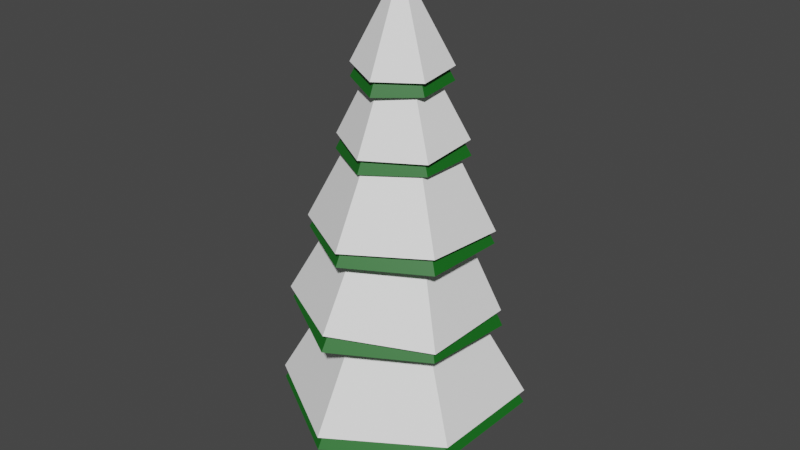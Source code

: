 # Source: talvi_kuusi1.blend  (saved by Blender 4.4.30; exported with 4.5.12 LTS)
import bpy
from mathutils import Matrix  # noqa: F401  (used for matrix-valued properties, if any)

bpy.ops.wm.read_factory_settings(use_empty=True)
scene = bpy.context.scene
scene.name = 'Scene'

# ---- collections
col_collection = bpy.data.collections.new('Collection'); scene.collection.children.link(col_collection)

# ---- materials (node trees are filled in below, after node groups)
mat_material_001 = bpy.data.materials.new('Material.001')
mat_material_003 = bpy.data.materials.new('Material.003')
mat_material_002 = bpy.data.materials.new('Material.002')

# ---- material node trees
mat_material_001.use_nodes = True; mat_material_001.node_tree.nodes.clear()
_N = mat_material_001.node_tree.nodes; _L = mat_material_001.node_tree.links
n0 = _N.new('ShaderNodeBsdfPrincipled'); n0.name = 'Principled BSDF'; n0.location = (10, 300)
n0.inputs[0].default_value = (0.1981, 0.07421, 0.02029, 1.0)
n1 = _N.new('ShaderNodeOutputMaterial'); n1.name = 'Material Output'; n1.location = (300, 300)
_L.new(n0.outputs[0], n1.inputs[0])
n1.is_active_output = True
mat_material_003.use_nodes = True; mat_material_003.node_tree.nodes.clear()
_N = mat_material_003.node_tree.nodes; _L = mat_material_003.node_tree.links
n0 = _N.new('ShaderNodeBsdfPrincipled'); n0.name = 'Principled BSDF'; n0.location = (10, 300)
n0.inputs[0].default_value = (1.0, 1.0, 1.0, 1.0)
n1 = _N.new('ShaderNodeOutputMaterial'); n1.name = 'Material Output'; n1.location = (300, 300)
_L.new(n0.outputs[0], n1.inputs[0])
n1.is_active_output = True
mat_material_002.use_nodes = True; mat_material_002.node_tree.nodes.clear()
_N = mat_material_002.node_tree.nodes; _L = mat_material_002.node_tree.links
n0 = _N.new('ShaderNodeBsdfPrincipled'); n0.name = 'Principled BSDF'; n0.location = (10, 300)
n0.inputs[0].default_value = (0.006188, 0.141, 0.01061, 1.0)
n1 = _N.new('ShaderNodeOutputMaterial'); n1.name = 'Material Output'; n1.location = (300, 300)
_L.new(n0.outputs[0], n1.inputs[0])
n1.is_active_output = True

# ---- world
world_world = bpy.data.worlds.new('World'); scene.world = world_world
world_world.use_nodes = True; world_world.node_tree.nodes.clear()
_N = world_world.node_tree.nodes; _L = world_world.node_tree.links
n0 = _N.new('ShaderNodeOutputWorld'); n0.name = 'World Output'; n0.location = (300, 300)
n1 = _N.new('ShaderNodeBackground'); n1.name = 'Background'; n1.location = (10, 300)
n1.inputs[0].default_value = (0.05088, 0.05088, 0.05088, 1.0)
_L.new(n1.outputs[0], n0.inputs[0])
n0.is_active_output = True
world_world.color = (0.05088, 0.05088, 0.05088)
world_world.use_sun_shadow = False
world_world.sun_shadow_jitter_overblur = 0.0

# ---- meshes
me_cylinder_002 = bpy.data.meshes.new('Cylinder.002')
me_cylinder_002.from_pydata([(0.0, 0.5, -5.0), (0.0, 0.5, 5.0), (0.433, 0.25, -5.0), (0.433, 0.25, 5.0), (0.433, -0.25, -5.0), (0.433, -0.25, 5.0), (-4.371e-08, -0.5, -5.0), (-4.371e-08, -0.5, 5.0), (-0.433, -0.25, -5.0), (-0.433, -0.25, 5.0), (-0.433, 0.25, -5.0), (-0.433, 0.25, 5.0)], [], [(0, 1, 3, 2), (2, 3, 5, 4), (4, 5, 7, 6), (6, 7, 9, 8), (3, 1, 11, 9, 7, 5), (8, 9, 11, 10), (10, 11, 1, 0), (0, 2, 4, 6, 8, 10)])
_uv = me_cylinder_002.uv_layers.new(name='UVMap')
_uv.uv.foreach_set('vector', [1.0, 0.5, 1.0, 1.0, 0.8333, 1.0, 0.8333, 0.5, 0.8333, 0.5, 0.8333, 1.0, 0.6667, 1.0, 0.6667, 0.5, 0.6667, 0.5, 0.6667, 1.0, 0.5, 1.0, 0.5, 0.5, 0.5, 0.5, 0.5, 1.0, 0.3333, 1.0, 0.3333, 0.5, 0.4578, 0.37, 0.25, 0.49, 0.04215, 0.37, 0.04215, 0.13, 0.25, 0.01, 0.4578, 0.13, 0.3333, 0.5, 0.3333, 1.0, 0.1667, 1.0, 0.1667, 0.5, 0.1667, 0.5, 0.1667, 1.0, -8.941e-08, 1.0, -8.941e-08, 0.5, 0.75, 0.49, 0.9578, 0.37, 0.9578, 0.13, 0.75, 0.01, 0.5422, 0.13, 0.5422, 0.37])
me_cylinder_002.materials.append(mat_material_001)
me_cylinder_002.use_remesh_fix_poles = True
me_cylinder_002.use_remesh_preserve_attributes = False
me_cylinder_002.update()
me_cone_001 = bpy.data.meshes.new('Cone.001')
me_cone_001.from_pydata([(0.0, 1.3, -1.4), (1.126, 0.65, -1.4), (1.126, -0.65, -1.4), (-1.136e-07, -1.3, -1.4), (-1.126, -0.65, -1.4), (-1.126, 0.65, -1.4), (0.0, 0.0, 1.4), (2.847e-08, 1.895, -2.119), (1.641, 0.9477, -2.119), (1.641, -0.9477, -2.119), (-1.372e-07, -1.895, -2.119), (-1.641, -0.9477, -2.119), (-1.641, 0.9477, -2.119), (0.2711, 1.514, -3.83), (1.694, 0.5504, -3.735), (1.569, -1.165, -3.674), (0.02077, -1.917, -3.707), (-1.402, -0.9529, -3.801), (-1.277, 0.7626, -3.863), (-0.002503, -0.05803, -0.06725), (0.3666, 2.263, -4.809), (2.441, 0.8578, -4.671), (2.258, -1.643, -4.582), (0.00158, -2.739, -4.63), (-2.073, -1.334, -4.767), (-1.89, 1.167, -4.857), (0.4818, 1.884, -6.771), (2.492, 0.5129, -6.519), (2.296, -1.913, -6.271), (0.08851, -2.968, -6.277), (-1.922, -1.597, -6.529), (-1.725, 0.8285, -6.776), (0.007114, 0.01392, -1.292), (0.6432, 2.852, -8.229), (3.574, 0.8532, -7.861), (3.288, -2.684, -7.5), (0.06989, -4.222, -7.507), (-2.861, -2.223, -7.876), (-2.575, 1.313, -8.236), (0.511, 2.029, -9.796), (2.872, 0.4312, -9.561), (2.655, -2.401, -9.221), (0.07666, -3.635, -9.117), (-2.285, -2.038, -9.353), (-2.067, 0.7942, -9.693), (0.1848, -0.06179, -3.341), (0.6385, 3.135, -11.52), (4.081, 0.8061, -11.18), (3.764, -3.323, -10.68), (0.005227, -5.123, -10.53), (-3.437, -2.794, -10.88), (-3.121, 1.335, -11.37), (0.733, 2.563, -13.19), (3.575, 0.6457, -12.96), (3.328, -2.775, -12.76), (0.2394, -4.278, -12.79), (-2.602, -2.362, -13.01), (-2.356, 1.059, -13.21), (0.2439, -0.4619, -6.538), (0.8997, 3.91, -14.93), (4.945, 1.181, -14.61), (4.594, -3.689, -14.32), (0.1971, -5.829, -14.36), (-3.849, -3.1, -14.68), (-3.497, 1.769, -14.96), (0.01936, 1.265, -1.918), (1.145, 0.615, -1.918), (1.145, -0.685, -1.918), (0.01936, -1.335, -1.918), (-1.106, -0.685, -1.918), (-1.106, 0.615, -1.918), (0.01936, -0.035, 0.8823), (0.01936, 1.86, -2.637), (1.661, 0.9127, -2.637), (1.661, -0.9827, -2.637), (0.01936, -1.93, -2.637), (-1.622, -0.9827, -2.637), (-1.622, 0.9127, -2.637), (0.2905, 1.479, -4.348), (1.713, 0.5154, -4.253), (1.588, -1.2, -4.192), (0.04013, -1.952, -4.225), (-1.383, -0.9879, -4.319), (-1.257, 0.7276, -4.381), (0.01686, -0.09303, -0.585), (0.3859, 2.228, -5.326), (2.46, 0.8228, -5.189), (2.278, -1.678, -5.099), (0.02094, -2.774, -5.148), (-2.053, -1.369, -5.285), (-1.871, 1.132, -5.375), (0.5011, 1.849, -7.289), (2.512, 0.4779, -7.037), (2.315, -1.948, -6.789), (0.1079, -3.003, -6.794), (-1.903, -1.632, -7.047), (-1.706, 0.7935, -7.294), (0.02647, -0.02108, -1.809), (0.6626, 2.817, -8.746), (3.594, 0.8182, -8.378), (3.307, -2.719, -8.018), (0.08925, -4.257, -8.025), (-2.842, -2.258, -8.393), (-2.555, 1.278, -8.754), (0.5303, 1.994, -10.31), (2.892, 0.3962, -10.08), (2.674, -2.436, -9.739), (0.09602, -3.67, -9.635), (-2.265, -2.073, -9.871), (-2.048, 0.7592, -10.21), (0.2041, -0.09679, -3.859), (0.6578, 3.1, -12.04), (4.1, 0.7711, -11.7), (3.784, -3.358, -11.2), (0.02459, -5.158, -11.05), (-3.418, -2.829, -11.39), (-3.101, 1.3, -11.89), (0.7523, 2.528, -13.71), (3.594, 0.6107, -13.48), (3.347, -2.81, -13.28), (0.2588, -4.313, -13.3), (-2.583, -2.397, -13.53), (-2.336, 1.024, -13.73), (0.2633, -0.4969, -7.056), (0.9191, 3.875, -15.45), (4.965, 1.146, -15.13), (4.613, -3.724, -14.84), (0.2165, -5.864, -14.88), (-3.829, -3.135, -15.19), (-3.478, 1.734, -15.48)], [], [(0, 6, 1), (1, 6, 2), (2, 6, 3), (3, 6, 4), (2, 3, 10, 9), (4, 6, 5), (5, 6, 0), (7, 8, 9, 10, 11, 12), (1, 2, 9, 8), (5, 0, 7, 12), (0, 1, 8, 7), (4, 5, 12, 11), (3, 4, 11, 10), (13, 19, 14), (14, 19, 15), (15, 19, 16), (16, 19, 17), (15, 16, 23, 22), (17, 19, 18), (18, 19, 13), (20, 21, 22, 23, 24, 25), (14, 15, 22, 21), (18, 13, 20, 25), (13, 14, 21, 20), (17, 18, 25, 24), (16, 17, 24, 23), (26, 32, 27), (27, 32, 28), (28, 32, 29), (29, 32, 30), (28, 29, 36, 35), (30, 32, 31), (31, 32, 26), (33, 34, 35, 36, 37, 38), (27, 28, 35, 34), (31, 26, 33, 38), (26, 27, 34, 33), (30, 31, 38, 37), (29, 30, 37, 36), (39, 45, 40), (40, 45, 41), (41, 45, 42), (42, 45, 43), (41, 42, 49, 48), (43, 45, 44), (44, 45, 39), (46, 47, 48, 49, 50, 51), (40, 41, 48, 47), (44, 39, 46, 51), (39, 40, 47, 46), (43, 44, 51, 50), (42, 43, 50, 49), (52, 58, 53), (53, 58, 54), (54, 58, 55), (55, 58, 56), (54, 55, 62, 61), (56, 58, 57), (57, 58, 52), (59, 60, 61, 62, 63, 64), (53, 54, 61, 60), (57, 52, 59, 64), (52, 53, 60, 59), (56, 57, 64, 63), (55, 56, 63, 62), (65, 71, 66), (66, 71, 67), (67, 71, 68), (68, 71, 69), (67, 68, 75, 74), (69, 71, 70), (70, 71, 65), (72, 73, 74, 75, 76, 77), (66, 67, 74, 73), (70, 65, 72, 77), (65, 66, 73, 72), (69, 70, 77, 76), (68, 69, 76, 75), (78, 84, 79), (79, 84, 80), (80, 84, 81), (81, 84, 82), (80, 81, 88, 87), (82, 84, 83), (83, 84, 78), (85, 86, 87, 88, 89, 90), (79, 80, 87, 86), (83, 78, 85, 90), (78, 79, 86, 85), (82, 83, 90, 89), (81, 82, 89, 88), (91, 97, 92), (92, 97, 93), (93, 97, 94), (94, 97, 95), (93, 94, 101, 100), (95, 97, 96), (96, 97, 91), (98, 99, 100, 101, 102, 103), (92, 93, 100, 99), (96, 91, 98, 103), (91, 92, 99, 98), (95, 96, 103, 102), (94, 95, 102, 101), (104, 110, 105), (105, 110, 106), (106, 110, 107), (107, 110, 108), (106, 107, 114, 113), (108, 110, 109), (109, 110, 104), (111, 112, 113, 114, 115, 116), (105, 106, 113, 112), (109, 104, 111, 116), (104, 105, 112, 111), (108, 109, 116, 115), (107, 108, 115, 114), (117, 123, 118), (118, 123, 119), (119, 123, 120), (120, 123, 121), (119, 120, 127, 126), (121, 123, 122), (122, 123, 117), (124, 125, 126, 127, 128, 129), (118, 119, 126, 125), (122, 117, 124, 129), (117, 118, 125, 124), (121, 122, 129, 128), (120, 121, 128, 127)])
me_cone_001.polygons.foreach_set('material_index', [0, 0, 0, 0, 0, 0, 0, 0, 0, 0, 0, 0, 0, 0, 0, 0, 0, 0, 0, 0, 0, 0, 0, 0, 0, 0, 0, 0, 0, 0, 0, 0, 0, 0, 0, 0, 0, 0, 0, 0, 0, 0, 0, 0, 0, 0, 0, 0, 0, 0, 0, 0, 0, 0, 0, 0, 0, 0, 0, 0, 0, 0, 0, 0, 0, 1, 1, 1, 1, 1, 1, 1, 1, 1, 1, 1, 1, 1, 1, 1, 1, 1, 1, 1, 1, 1, 1, 1, 1, 1, 1, 1, 1, 1, 1, 1, 1, 1, 1, 1, 1, 1, 1, 1, 1, 1, 1, 1, 1, 1, 1, 1, 1, 1, 1, 1, 1, 1, 1, 1, 1, 1, 1, 1, 1, 1, 1, 1, 1, 1])
_uv = me_cone_001.uv_layers.new(name='UVMap')
_uv.uv.foreach_set('vector', [0.25, 0.49, 0.25, 0.25, 0.4578, 0.37, 0.4578, 0.37, 0.25, 0.25, 0.4578, 0.13, 0.4578, 0.13, 0.25, 0.25, 0.25, 0.01, 0.25, 0.01, 0.25, 0.25, 0.04215, 0.13, 0.4578, 0.13, 0.25, 0.01, 0.25, 0.01, 0.4578, 0.13, 0.04215, 0.13, 0.25, 0.25, 0.04215, 0.37, 0.04215, 0.37, 0.25, 0.25, 0.25, 0.49, 0.75, 0.49, 0.9578, 0.37, 0.9578, 0.13, 0.75, 0.01, 0.5422, 0.13, 0.5422, 0.37, 0.4578, 0.37, 0.4578, 0.13, 0.4578, 0.13, 0.4578, 0.37, 0.04215, 0.37, 0.25, 0.49, 0.25, 0.49, 0.04215, 0.37, 0.25, 0.49, 0.4578, 0.37, 0.4578, 0.37, 0.25, 0.49, 0.04215, 0.13, 0.04215, 0.37, 0.04215, 0.37, 0.04215, 0.13, 0.25, 0.01, 0.04215, 0.13, 0.04215, 0.13, 0.25, 0.01, 0.25, 0.49, 0.25, 0.25, 0.4578, 0.37, 0.4578, 0.37, 0.25, 0.25, 0.4578, 0.13, 0.4578, 0.13, 0.25, 0.25, 0.25, 0.01, 0.25, 0.01, 0.25, 0.25, 0.04215, 0.13, 0.4578, 0.13, 0.25, 0.01, 0.25, 0.01, 0.4578, 0.13, 0.04215, 0.13, 0.25, 0.25, 0.04215, 0.37, 0.04215, 0.37, 0.25, 0.25, 0.25, 0.49, 0.75, 0.49, 0.9578, 0.37, 0.9578, 0.13, 0.75, 0.01, 0.5422, 0.13, 0.5422, 0.37, 0.4578, 0.37, 0.4578, 0.13, 0.4578, 0.13, 0.4578, 0.37, 0.04215, 0.37, 0.25, 0.49, 0.25, 0.49, 0.04215, 0.37, 0.25, 0.49, 0.4578, 0.37, 0.4578, 0.37, 0.25, 0.49, 0.04215, 0.13, 0.04215, 0.37, 0.04215, 0.37, 0.04215, 0.13, 0.25, 0.01, 0.04215, 0.13, 0.04215, 0.13, 0.25, 0.01, 0.25, 0.49, 0.25, 0.25, 0.4578, 0.37, 0.4578, 0.37, 0.25, 0.25, 0.4578, 0.13, 0.4578, 0.13, 0.25, 0.25, 0.25, 0.01, 0.25, 0.01, 0.25, 0.25, 0.04215, 0.13, 0.4578, 0.13, 0.25, 0.01, 0.25, 0.01, 0.4578, 0.13, 0.04215, 0.13, 0.25, 0.25, 0.04215, 0.37, 0.04215, 0.37, 0.25, 0.25, 0.25, 0.49, 0.75, 0.49, 0.9578, 0.37, 0.9578, 0.13, 0.75, 0.01, 0.5422, 0.13, 0.5422, 0.37, 0.4578, 0.37, 0.4578, 0.13, 0.4578, 0.13, 0.4578, 0.37, 0.04215, 0.37, 0.25, 0.49, 0.25, 0.49, 0.04215, 0.37, 0.25, 0.49, 0.4578, 0.37, 0.4578, 0.37, 0.25, 0.49, 0.04215, 0.13, 0.04215, 0.37, 0.04215, 0.37, 0.04215, 0.13, 0.25, 0.01, 0.04215, 0.13, 0.04215, 0.13, 0.25, 0.01, 0.25, 0.49, 0.25, 0.25, 0.4578, 0.37, 0.4578, 0.37, 0.25, 0.25, 0.4578, 0.13, 0.4578, 0.13, 0.25, 0.25, 0.25, 0.01, 0.25, 0.01, 0.25, 0.25, 0.04215, 0.13, 0.4578, 0.13, 0.25, 0.01, 0.25, 0.01, 0.4578, 0.13, 0.04215, 0.13, 0.25, 0.25, 0.04215, 0.37, 0.04215, 0.37, 0.25, 0.25, 0.25, 0.49, 0.75, 0.49, 0.9578, 0.37, 0.9578, 0.13, 0.75, 0.01, 0.5422, 0.13, 0.5422, 0.37, 0.4578, 0.37, 0.4578, 0.13, 0.4578, 0.13, 0.4578, 0.37, 0.04215, 0.37, 0.25, 0.49, 0.25, 0.49, 0.04215, 0.37, 0.25, 0.49, 0.4578, 0.37, 0.4578, 0.37, 0.25, 0.49, 0.04215, 0.13, 0.04215, 0.37, 0.04215, 0.37, 0.04215, 0.13, 0.25, 0.01, 0.04215, 0.13, 0.04215, 0.13, 0.25, 0.01, 0.25, 0.49, 0.25, 0.25, 0.4578, 0.37, 0.4578, 0.37, 0.25, 0.25, 0.4578, 0.13, 0.4578, 0.13, 0.25, 0.25, 0.25, 0.01, 0.25, 0.01, 0.25, 0.25, 0.04215, 0.13, 0.4578, 0.13, 0.25, 0.01, 0.25, 0.01, 0.4578, 0.13, 0.04215, 0.13, 0.25, 0.25, 0.04215, 0.37, 0.04215, 0.37, 0.25, 0.25, 0.25, 0.49, 0.75, 0.49, 0.9578, 0.37, 0.9578, 0.13, 0.75, 0.01, 0.5422, 0.13, 0.5422, 0.37, 0.4578, 0.37, 0.4578, 0.13, 0.4578, 0.13, 0.4578, 0.37, 0.04215, 0.37, 0.25, 0.49, 0.25, 0.49, 0.04215, 0.37, 0.25, 0.49, 0.4578, 0.37, 0.4578, 0.37, 0.25, 0.49, 0.04215, 0.13, 0.04215, 0.37, 0.04215, 0.37, 0.04215, 0.13, 0.25, 0.01, 0.04215, 0.13, 0.04215, 0.13, 0.25, 0.01, 0.25, 0.49, 0.25, 0.25, 0.4578, 0.37, 0.4578, 0.37, 0.25, 0.25, 0.4578, 0.13, 0.4578, 0.13, 0.25, 0.25, 0.25, 0.01, 0.25, 0.01, 0.25, 0.25, 0.04215, 0.13, 0.4578, 0.13, 0.25, 0.01, 0.25, 0.01, 0.4578, 0.13, 0.04215, 0.13, 0.25, 0.25, 0.04215, 0.37, 0.04215, 0.37, 0.25, 0.25, 0.25, 0.49, 0.75, 0.49, 0.9578, 0.37, 0.9578, 0.13, 0.75, 0.01, 0.5422, 0.13, 0.5422, 0.37, 0.4578, 0.37, 0.4578, 0.13, 0.4578, 0.13, 0.4578, 0.37, 0.04215, 0.37, 0.25, 0.49, 0.25, 0.49, 0.04215, 0.37, 0.25, 0.49, 0.4578, 0.37, 0.4578, 0.37, 0.25, 0.49, 0.04215, 0.13, 0.04215, 0.37, 0.04215, 0.37, 0.04215, 0.13, 0.25, 0.01, 0.04215, 0.13, 0.04215, 0.13, 0.25, 0.01, 0.25, 0.49, 0.25, 0.25, 0.4578, 0.37, 0.4578, 0.37, 0.25, 0.25, 0.4578, 0.13, 0.4578, 0.13, 0.25, 0.25, 0.25, 0.01, 0.25, 0.01, 0.25, 0.25, 0.04215, 0.13, 0.4578, 0.13, 0.25, 0.01, 0.25, 0.01, 0.4578, 0.13, 0.04215, 0.13, 0.25, 0.25, 0.04215, 0.37, 0.04215, 0.37, 0.25, 0.25, 0.25, 0.49, 0.75, 0.49, 0.9578, 0.37, 0.9578, 0.13, 0.75, 0.01, 0.5422, 0.13, 0.5422, 0.37, 0.4578, 0.37, 0.4578, 0.13, 0.4578, 0.13, 0.4578, 0.37, 0.04215, 0.37, 0.25, 0.49, 0.25, 0.49, 0.04215, 0.37, 0.25, 0.49, 0.4578, 0.37, 0.4578, 0.37, 0.25, 0.49, 0.04215, 0.13, 0.04215, 0.37, 0.04215, 0.37, 0.04215, 0.13, 0.25, 0.01, 0.04215, 0.13, 0.04215, 0.13, 0.25, 0.01, 0.25, 0.49, 0.25, 0.25, 0.4578, 0.37, 0.4578, 0.37, 0.25, 0.25, 0.4578, 0.13, 0.4578, 0.13, 0.25, 0.25, 0.25, 0.01, 0.25, 0.01, 0.25, 0.25, 0.04215, 0.13, 0.4578, 0.13, 0.25, 0.01, 0.25, 0.01, 0.4578, 0.13, 0.04215, 0.13, 0.25, 0.25, 0.04215, 0.37, 0.04215, 0.37, 0.25, 0.25, 0.25, 0.49, 0.75, 0.49, 0.9578, 0.37, 0.9578, 0.13, 0.75, 0.01, 0.5422, 0.13, 0.5422, 0.37, 0.4578, 0.37, 0.4578, 0.13, 0.4578, 0.13, 0.4578, 0.37, 0.04215, 0.37, 0.25, 0.49, 0.25, 0.49, 0.04215, 0.37, 0.25, 0.49, 0.4578, 0.37, 0.4578, 0.37, 0.25, 0.49, 0.04215, 0.13, 0.04215, 0.37, 0.04215, 0.37, 0.04215, 0.13, 0.25, 0.01, 0.04215, 0.13, 0.04215, 0.13, 0.25, 0.01, 0.25, 0.49, 0.25, 0.25, 0.4578, 0.37, 0.4578, 0.37, 0.25, 0.25, 0.4578, 0.13, 0.4578, 0.13, 0.25, 0.25, 0.25, 0.01, 0.25, 0.01, 0.25, 0.25, 0.04215, 0.13, 0.4578, 0.13, 0.25, 0.01, 0.25, 0.01, 0.4578, 0.13, 0.04215, 0.13, 0.25, 0.25, 0.04215, 0.37, 0.04215, 0.37, 0.25, 0.25, 0.25, 0.49, 0.75, 0.49, 0.9578, 0.37, 0.9578, 0.13, 0.75, 0.01, 0.5422, 0.13, 0.5422, 0.37, 0.4578, 0.37, 0.4578, 0.13, 0.4578, 0.13, 0.4578, 0.37, 0.04215, 0.37, 0.25, 0.49, 0.25, 0.49, 0.04215, 0.37, 0.25, 0.49, 0.4578, 0.37, 0.4578, 0.37, 0.25, 0.49, 0.04215, 0.13, 0.04215, 0.37, 0.04215, 0.37, 0.04215, 0.13, 0.25, 0.01, 0.04215, 0.13, 0.04215, 0.13, 0.25, 0.01, 0.25, 0.49, 0.25, 0.25, 0.4578, 0.37, 0.4578, 0.37, 0.25, 0.25, 0.4578, 0.13, 0.4578, 0.13, 0.25, 0.25, 0.25, 0.01, 0.25, 0.01, 0.25, 0.25, 0.04215, 0.13, 0.4578, 0.13, 0.25, 0.01, 0.25, 0.01, 0.4578, 0.13, 0.04215, 0.13, 0.25, 0.25, 0.04215, 0.37, 0.04215, 0.37, 0.25, 0.25, 0.25, 0.49, 0.75, 0.49, 0.9578, 0.37, 0.9578, 0.13, 0.75, 0.01, 0.5422, 0.13, 0.5422, 0.37, 0.4578, 0.37, 0.4578, 0.13, 0.4578, 0.13, 0.4578, 0.37, 0.04215, 0.37, 0.25, 0.49, 0.25, 0.49, 0.04215, 0.37, 0.25, 0.49, 0.4578, 0.37, 0.4578, 0.37, 0.25, 0.49, 0.04215, 0.13, 0.04215, 0.37, 0.04215, 0.37, 0.04215, 0.13, 0.25, 0.01, 0.04215, 0.13, 0.04215, 0.13, 0.25, 0.01])
me_cone_001.materials.append(mat_material_003)
me_cone_001.materials.append(mat_material_002)
me_cone_001.use_remesh_fix_poles = True
me_cone_001.use_remesh_preserve_attributes = False
me_cone_001.update()

# ---- objects
ob_cylinder = bpy.data.objects.new('Cylinder', me_cylinder_002)
ob_cone_001 = bpy.data.objects.new('Cone.001', me_cone_001)

# ---- transforms, parenting, visibility, modifiers, constraints
ob_cylinder.location = (0.0, 0.0, 5.0)
ob_cone_001.location = (0.0, 0.0, 11.02)
ob_cone_001.rotation_euler = (0.0675, 0.03729, 0.07326)
ob_cone_001.scale = (0.641, 0.641, 0.641)
_m = ob_cone_001.modifiers.new('Decimate', 'DECIMATE')
_m.ratio = 0.46

# ---- collection membership
col_collection.objects.link(ob_cylinder)
col_collection.objects.link(ob_cone_001)

# ---- scene / render settings (as saved in the file)
scene.frame_start = 1; scene.frame_end = 250; scene.frame_set(-1)
scene.render.engine = 'BLENDER_EEVEE_NEXT'
scene.cycles.sampling_pattern = 'TABULATED_SOBOL'
scene.cycles.use_light_tree = False
scene.view_settings.view_transform = 'Filmic'
bpy.context.view_layer.update()

# ---- added for rendering (the .blend has no active camera and no usable light): camera, sun
cam_auto = bpy.data.cameras.new('AutoCamera')
cam_auto.lens = 50.0
cam_auto.sensor_width = 36.0
cam_auto.clip_end = 1000.0
ob_auto_camera = bpy.data.objects.new('AutoCamera', cam_auto)
scene.collection.objects.link(ob_auto_camera)
ob_auto_camera.location = (14.4152, -17.3463, 17.4319)
ob_auto_camera.rotation_euler = (1.09748, -7.21219e-08, 0.694738)
scene.camera = ob_auto_camera
light_auto_sun = bpy.data.lights.new('AutoSun', 'SUN')
light_auto_sun.energy = 3.0
light_auto_sun.angle = 0.0523599
ob_auto_sun = bpy.data.objects.new('AutoSun', light_auto_sun)
scene.collection.objects.link(ob_auto_sun)
ob_auto_sun.rotation_euler = (0.872665, 0.174533, 0.523599)
bpy.context.view_layer.update()
